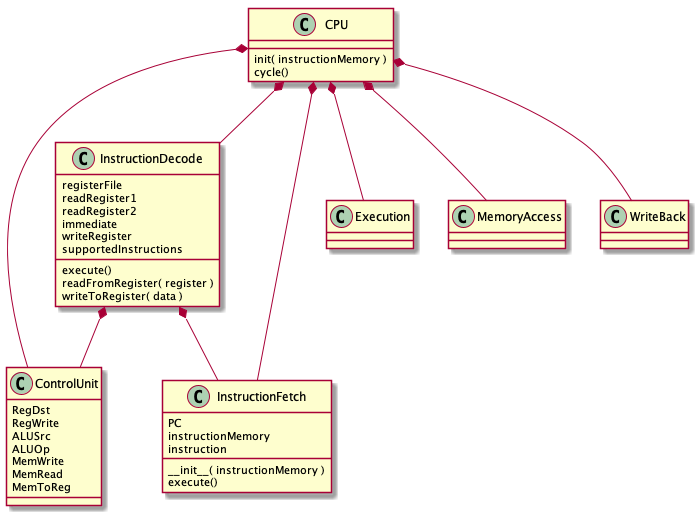

The diagram above was rendered by PlantUML. Its source (embedded in the PNG):
@startuml

class CPU
{
  init( instructionMemory )
  cycle()
}

class ControlUnit
{
  RegDst
  RegWrite
  ALUSrc
  ALUOp
  MemWrite
  MemRead
  MemToReg
}

class InstructionDecode
{
  registerFile
  readRegister1
  readRegister2
  immediate
  writeRegister
  supportedInstructions
  execute()
  readFromRegister( register )
  writeToRegister( data )
}

class InstructionFetch
{
PC
instructionMemory
instruction
__init__( instructionMemory )
execute()
}

class Execution
class MemoryAccess
class WriteBack

CPU *-- ControlUnit
CPU *-- InstructionDecode
CPU *-- InstructionFetch
CPU *-- Execution
CPU *-- MemoryAccess
CPU *-- WriteBack

InstructionDecode *-- ControlUnit
InstructionDecode *-- InstructionFetch

@enduml